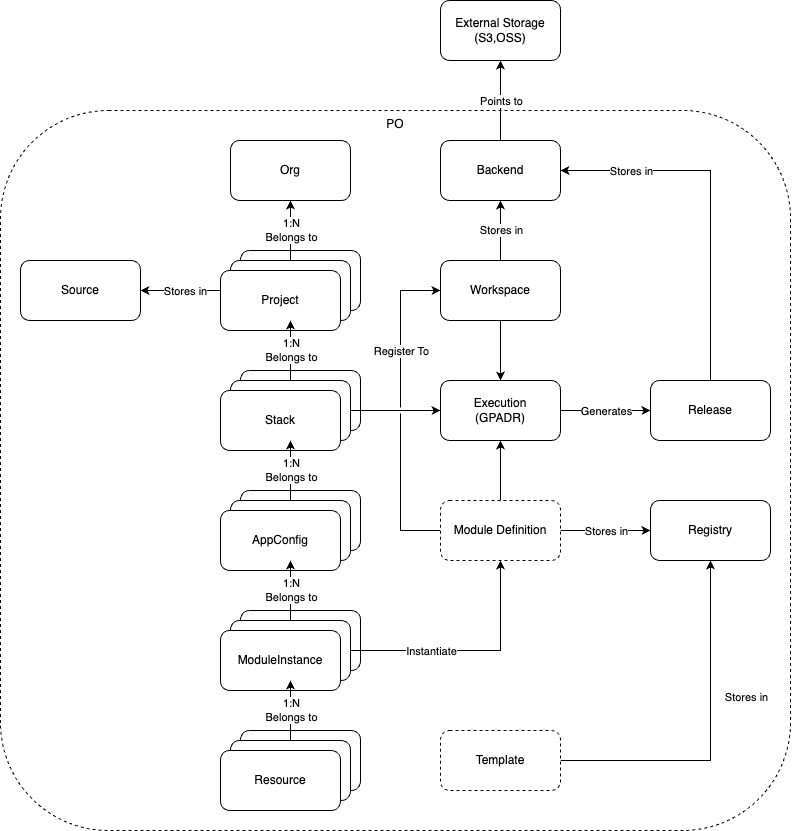

The diagram above was exported from draw.io. Its source (the exported page's mxGraphModel, read from the mxfile embedded in the PNG):
<mxGraphModel dx="2171" dy="1125" grid="1" gridSize="10" guides="1" tooltips="1" connect="1" arrows="1" fold="1" page="1" pageScale="1" pageWidth="4681" pageHeight="3300" math="0" shadow="0">
  <root>
    <mxCell id="0" />
    <mxCell id="1" parent="0" />
    <mxCell id="bqzj3FctRZz5N-8Z0BH2-66" value="PO" style="rounded=1;whiteSpace=wrap;html=1;fillColor=none;dashed=1;verticalAlign=top;align=center;" parent="1" vertex="1">
      <mxGeometry x="850" y="1790" width="790" height="720" as="geometry" />
    </mxCell>
    <mxCell id="bqzj3FctRZz5N-8Z0BH2-4" value="Resource" style="rounded=1;whiteSpace=wrap;html=1;" parent="1" vertex="1">
      <mxGeometry x="1090" y="2410" width="120" height="60" as="geometry" />
    </mxCell>
    <mxCell id="bqzj3FctRZz5N-8Z0BH2-5" value="ModuleInstance" style="rounded=1;whiteSpace=wrap;html=1;" parent="1" vertex="1">
      <mxGeometry x="1090" y="2290" width="120" height="60" as="geometry" />
    </mxCell>
    <mxCell id="bqzj3FctRZz5N-8Z0BH2-6" value="AppConfig" style="rounded=1;whiteSpace=wrap;html=1;" parent="1" vertex="1">
      <mxGeometry x="1090" y="2170" width="120" height="60" as="geometry" />
    </mxCell>
    <mxCell id="bqzj3FctRZz5N-8Z0BH2-7" value="Stack" style="rounded=1;whiteSpace=wrap;html=1;" parent="1" vertex="1">
      <mxGeometry x="1090" y="2050" width="120" height="60" as="geometry" />
    </mxCell>
    <mxCell id="bqzj3FctRZz5N-8Z0BH2-8" value="Project" style="rounded=1;whiteSpace=wrap;html=1;" parent="1" vertex="1">
      <mxGeometry x="1090" y="1930" width="120" height="60" as="geometry" />
    </mxCell>
    <mxCell id="bqzj3FctRZz5N-8Z0BH2-10" value="Org" style="rounded=1;whiteSpace=wrap;html=1;" parent="1" vertex="1">
      <mxGeometry x="1080" y="1820" width="120" height="60" as="geometry" />
    </mxCell>
    <mxCell id="bqzj3FctRZz5N-8Z0BH2-11" value="" style="edgeStyle=orthogonalEdgeStyle;rounded=0;orthogonalLoop=1;jettySize=auto;html=1;" parent="1" source="bqzj3FctRZz5N-8Z0BH2-15" target="bqzj3FctRZz5N-8Z0BH2-10" edge="1">
      <mxGeometry relative="1" as="geometry" />
    </mxCell>
    <mxCell id="bqzj3FctRZz5N-8Z0BH2-12" value="1:N&lt;br&gt;Belongs to" style="edgeLabel;html=1;align=center;verticalAlign=middle;resizable=0;points=[];" parent="bqzj3FctRZz5N-8Z0BH2-11" vertex="1" connectable="0">
      <mxGeometry relative="1" as="geometry">
        <mxPoint as="offset" />
      </mxGeometry>
    </mxCell>
    <mxCell id="bqzj3FctRZz5N-8Z0BH2-13" value="" style="edgeStyle=orthogonalEdgeStyle;rounded=0;orthogonalLoop=1;jettySize=auto;html=1;entryX=1;entryY=0.5;entryDx=0;entryDy=0;" parent="1" source="bqzj3FctRZz5N-8Z0BH2-15" target="bqzj3FctRZz5N-8Z0BH2-26" edge="1">
      <mxGeometry relative="1" as="geometry">
        <mxPoint x="790" y="1970" as="targetPoint" />
      </mxGeometry>
    </mxCell>
    <mxCell id="bqzj3FctRZz5N-8Z0BH2-14" value="Stores in" style="edgeLabel;html=1;align=center;verticalAlign=middle;resizable=0;points=[];" parent="bqzj3FctRZz5N-8Z0BH2-13" vertex="1" connectable="0">
      <mxGeometry relative="1" as="geometry">
        <mxPoint as="offset" />
      </mxGeometry>
    </mxCell>
    <mxCell id="bqzj3FctRZz5N-8Z0BH2-15" value="Project" style="rounded=1;whiteSpace=wrap;html=1;" parent="1" vertex="1">
      <mxGeometry x="1080" y="1940" width="120" height="60" as="geometry" />
    </mxCell>
    <mxCell id="bqzj3FctRZz5N-8Z0BH2-16" value="" style="edgeStyle=orthogonalEdgeStyle;rounded=0;orthogonalLoop=1;jettySize=auto;html=1;" parent="1" source="bqzj3FctRZz5N-8Z0BH2-17" target="bqzj3FctRZz5N-8Z0BH2-29" edge="1">
      <mxGeometry relative="1" as="geometry" />
    </mxCell>
    <mxCell id="bqzj3FctRZz5N-8Z0BH2-17" value="Stack" style="rounded=1;whiteSpace=wrap;html=1;" parent="1" vertex="1">
      <mxGeometry x="1080" y="2060" width="120" height="60" as="geometry" />
    </mxCell>
    <mxCell id="bqzj3FctRZz5N-8Z0BH2-18" value="AppConfig" style="rounded=1;whiteSpace=wrap;html=1;" parent="1" vertex="1">
      <mxGeometry x="1080" y="2180" width="120" height="60" as="geometry" />
    </mxCell>
    <mxCell id="bqzj3FctRZz5N-8Z0BH2-79" value="" style="edgeStyle=orthogonalEdgeStyle;rounded=0;orthogonalLoop=1;jettySize=auto;html=1;entryX=0.5;entryY=1;entryDx=0;entryDy=0;" parent="1" source="bqzj3FctRZz5N-8Z0BH2-19" target="bqzj3FctRZz5N-8Z0BH2-36" edge="1">
      <mxGeometry relative="1" as="geometry">
        <mxPoint x="1280" y="2330" as="targetPoint" />
      </mxGeometry>
    </mxCell>
    <mxCell id="bqzj3FctRZz5N-8Z0BH2-80" value="Instantiate" style="edgeLabel;html=1;align=center;verticalAlign=middle;resizable=0;points=[];" parent="bqzj3FctRZz5N-8Z0BH2-79" vertex="1" connectable="0">
      <mxGeometry relative="1" as="geometry">
        <mxPoint x="-40" as="offset" />
      </mxGeometry>
    </mxCell>
    <mxCell id="bqzj3FctRZz5N-8Z0BH2-19" value="ModuleInstance" style="rounded=1;whiteSpace=wrap;html=1;" parent="1" vertex="1">
      <mxGeometry x="1080" y="2300" width="120" height="60" as="geometry" />
    </mxCell>
    <mxCell id="bqzj3FctRZz5N-8Z0BH2-20" value="Resource" style="rounded=1;whiteSpace=wrap;html=1;" parent="1" vertex="1">
      <mxGeometry x="1080" y="2420" width="120" height="60" as="geometry" />
    </mxCell>
    <mxCell id="bqzj3FctRZz5N-8Z0BH2-21" value="" style="edgeStyle=orthogonalEdgeStyle;rounded=0;orthogonalLoop=1;jettySize=auto;html=1;" parent="1" source="bqzj3FctRZz5N-8Z0BH2-24" target="bqzj3FctRZz5N-8Z0BH2-25" edge="1">
      <mxGeometry relative="1" as="geometry" />
    </mxCell>
    <mxCell id="bqzj3FctRZz5N-8Z0BH2-22" value="Stores in" style="edgeLabel;html=1;align=center;verticalAlign=middle;resizable=0;points=[];" parent="bqzj3FctRZz5N-8Z0BH2-21" vertex="1" connectable="0">
      <mxGeometry relative="1" as="geometry">
        <mxPoint as="offset" />
      </mxGeometry>
    </mxCell>
    <mxCell id="bqzj3FctRZz5N-8Z0BH2-23" value="" style="edgeStyle=orthogonalEdgeStyle;rounded=0;orthogonalLoop=1;jettySize=auto;html=1;" parent="1" source="bqzj3FctRZz5N-8Z0BH2-24" target="bqzj3FctRZz5N-8Z0BH2-29" edge="1">
      <mxGeometry relative="1" as="geometry" />
    </mxCell>
    <mxCell id="bqzj3FctRZz5N-8Z0BH2-24" value="Workspace" style="rounded=1;whiteSpace=wrap;html=1;" parent="1" vertex="1">
      <mxGeometry x="1290" y="1940" width="120" height="60" as="geometry" />
    </mxCell>
    <mxCell id="bqzj3FctRZz5N-8Z0BH2-75" value="" style="edgeStyle=orthogonalEdgeStyle;rounded=0;orthogonalLoop=1;jettySize=auto;html=1;" parent="1" source="bqzj3FctRZz5N-8Z0BH2-25" target="bqzj3FctRZz5N-8Z0BH2-74" edge="1">
      <mxGeometry relative="1" as="geometry" />
    </mxCell>
    <mxCell id="bqzj3FctRZz5N-8Z0BH2-76" value="Points to" style="edgeLabel;html=1;align=center;verticalAlign=middle;resizable=0;points=[];" parent="bqzj3FctRZz5N-8Z0BH2-75" vertex="1" connectable="0">
      <mxGeometry relative="1" as="geometry">
        <mxPoint as="offset" />
      </mxGeometry>
    </mxCell>
    <mxCell id="bqzj3FctRZz5N-8Z0BH2-25" value="Backend" style="rounded=1;whiteSpace=wrap;html=1;" parent="1" vertex="1">
      <mxGeometry x="1290" y="1820" width="120" height="60" as="geometry" />
    </mxCell>
    <mxCell id="bqzj3FctRZz5N-8Z0BH2-26" value="Source" style="rounded=1;whiteSpace=wrap;html=1;" parent="1" vertex="1">
      <mxGeometry x="870" y="1940" width="120" height="60" as="geometry" />
    </mxCell>
    <mxCell id="bqzj3FctRZz5N-8Z0BH2-27" value="" style="edgeStyle=orthogonalEdgeStyle;rounded=0;orthogonalLoop=1;jettySize=auto;html=1;" parent="1" source="bqzj3FctRZz5N-8Z0BH2-29" target="bqzj3FctRZz5N-8Z0BH2-32" edge="1">
      <mxGeometry relative="1" as="geometry" />
    </mxCell>
    <mxCell id="bqzj3FctRZz5N-8Z0BH2-28" value="Generates" style="edgeLabel;html=1;align=center;verticalAlign=middle;resizable=0;points=[];" parent="bqzj3FctRZz5N-8Z0BH2-27" vertex="1" connectable="0">
      <mxGeometry relative="1" as="geometry">
        <mxPoint as="offset" />
      </mxGeometry>
    </mxCell>
    <mxCell id="bqzj3FctRZz5N-8Z0BH2-29" value="Execution&lt;br&gt;(GPADR)" style="rounded=1;whiteSpace=wrap;html=1;" parent="1" vertex="1">
      <mxGeometry x="1290" y="2060" width="120" height="60" as="geometry" />
    </mxCell>
    <mxCell id="bqzj3FctRZz5N-8Z0BH2-30" value="" style="rounded=0;orthogonalLoop=1;jettySize=auto;html=1;entryX=1;entryY=0.5;entryDx=0;entryDy=0;exitX=0.5;exitY=0;exitDx=0;exitDy=0;edgeStyle=orthogonalEdgeStyle;" parent="1" source="bqzj3FctRZz5N-8Z0BH2-32" target="bqzj3FctRZz5N-8Z0BH2-25" edge="1">
      <mxGeometry relative="1" as="geometry">
        <mxPoint x="1560" y="1980" as="targetPoint" />
        <Array as="points">
          <mxPoint x="1560" y="1850" />
        </Array>
      </mxGeometry>
    </mxCell>
    <mxCell id="bqzj3FctRZz5N-8Z0BH2-31" value="Stores in" style="edgeLabel;html=1;align=center;verticalAlign=middle;resizable=0;points=[];" parent="bqzj3FctRZz5N-8Z0BH2-30" vertex="1" connectable="0">
      <mxGeometry relative="1" as="geometry">
        <mxPoint x="-80" y="-30" as="offset" />
      </mxGeometry>
    </mxCell>
    <mxCell id="bqzj3FctRZz5N-8Z0BH2-32" value="Release" style="rounded=1;whiteSpace=wrap;html=1;" parent="1" vertex="1">
      <mxGeometry x="1500" y="2060" width="120" height="60" as="geometry" />
    </mxCell>
    <mxCell id="bqzj3FctRZz5N-8Z0BH2-33" value="" style="edgeStyle=orthogonalEdgeStyle;rounded=0;orthogonalLoop=1;jettySize=auto;html=1;" parent="1" source="bqzj3FctRZz5N-8Z0BH2-36" target="bqzj3FctRZz5N-8Z0BH2-37" edge="1">
      <mxGeometry relative="1" as="geometry" />
    </mxCell>
    <mxCell id="bqzj3FctRZz5N-8Z0BH2-34" value="Stores in" style="edgeLabel;html=1;align=center;verticalAlign=middle;resizable=0;points=[];" parent="bqzj3FctRZz5N-8Z0BH2-33" vertex="1" connectable="0">
      <mxGeometry relative="1" as="geometry">
        <mxPoint as="offset" />
      </mxGeometry>
    </mxCell>
    <mxCell id="bqzj3FctRZz5N-8Z0BH2-35" value="" style="edgeStyle=orthogonalEdgeStyle;rounded=0;orthogonalLoop=1;jettySize=auto;html=1;" parent="1" source="bqzj3FctRZz5N-8Z0BH2-36" target="bqzj3FctRZz5N-8Z0BH2-29" edge="1">
      <mxGeometry relative="1" as="geometry" />
    </mxCell>
    <mxCell id="bqzj3FctRZz5N-8Z0BH2-72" value="" style="edgeStyle=orthogonalEdgeStyle;rounded=0;orthogonalLoop=1;jettySize=auto;html=1;entryX=0;entryY=0.5;entryDx=0;entryDy=0;jumpStyle=gap;" parent="1" source="bqzj3FctRZz5N-8Z0BH2-36" target="bqzj3FctRZz5N-8Z0BH2-24" edge="1">
      <mxGeometry relative="1" as="geometry">
        <Array as="points">
          <mxPoint x="1250" y="2210" />
          <mxPoint x="1250" y="1970" />
        </Array>
      </mxGeometry>
    </mxCell>
    <mxCell id="bqzj3FctRZz5N-8Z0BH2-73" value="Register To" style="edgeLabel;html=1;align=center;verticalAlign=middle;resizable=0;points=[];" parent="bqzj3FctRZz5N-8Z0BH2-72" vertex="1" connectable="0">
      <mxGeometry relative="1" as="geometry">
        <mxPoint y="-60" as="offset" />
      </mxGeometry>
    </mxCell>
    <mxCell id="bqzj3FctRZz5N-8Z0BH2-36" value="Module Definition" style="rounded=1;whiteSpace=wrap;html=1;dashed=1;" parent="1" vertex="1">
      <mxGeometry x="1290" y="2180" width="120" height="60" as="geometry" />
    </mxCell>
    <mxCell id="bqzj3FctRZz5N-8Z0BH2-37" value="Registry" style="rounded=1;whiteSpace=wrap;html=1;" parent="1" vertex="1">
      <mxGeometry x="1500" y="2180" width="120" height="60" as="geometry" />
    </mxCell>
    <mxCell id="bqzj3FctRZz5N-8Z0BH2-39" value="Project" style="rounded=1;whiteSpace=wrap;html=1;" parent="1" vertex="1">
      <mxGeometry x="1070" y="1950" width="120" height="60" as="geometry" />
    </mxCell>
    <mxCell id="bqzj3FctRZz5N-8Z0BH2-41" value="Stack" style="rounded=1;whiteSpace=wrap;html=1;" parent="1" vertex="1">
      <mxGeometry x="1070" y="2070" width="120" height="60" as="geometry" />
    </mxCell>
    <mxCell id="bqzj3FctRZz5N-8Z0BH2-43" value="AppConfig" style="rounded=1;whiteSpace=wrap;html=1;" parent="1" vertex="1">
      <mxGeometry x="1070" y="2190" width="120" height="60" as="geometry" />
    </mxCell>
    <mxCell id="bqzj3FctRZz5N-8Z0BH2-45" value="ModuleInstance" style="rounded=1;whiteSpace=wrap;html=1;" parent="1" vertex="1">
      <mxGeometry x="1070" y="2310" width="120" height="60" as="geometry" />
    </mxCell>
    <mxCell id="bqzj3FctRZz5N-8Z0BH2-46" value="Resource" style="rounded=1;whiteSpace=wrap;html=1;" parent="1" vertex="1">
      <mxGeometry x="1070" y="2430" width="120" height="60" as="geometry" />
    </mxCell>
    <mxCell id="bqzj3FctRZz5N-8Z0BH2-47" value="" style="edgeStyle=orthogonalEdgeStyle;rounded=0;orthogonalLoop=1;jettySize=auto;html=1;" parent="1" source="bqzj3FctRZz5N-8Z0BH2-17" target="bqzj3FctRZz5N-8Z0BH2-15" edge="1">
      <mxGeometry relative="1" as="geometry" />
    </mxCell>
    <mxCell id="bqzj3FctRZz5N-8Z0BH2-48" value="1:N&lt;br style=&quot;border-color: var(--border-color);&quot;&gt;Belongs to" style="edgeLabel;html=1;align=center;verticalAlign=middle;resizable=0;points=[];" parent="bqzj3FctRZz5N-8Z0BH2-47" vertex="1" connectable="0">
      <mxGeometry relative="1" as="geometry">
        <mxPoint as="offset" />
      </mxGeometry>
    </mxCell>
    <mxCell id="bqzj3FctRZz5N-8Z0BH2-49" value="" style="edgeStyle=orthogonalEdgeStyle;rounded=0;orthogonalLoop=1;jettySize=auto;html=1;" parent="1" source="bqzj3FctRZz5N-8Z0BH2-18" target="bqzj3FctRZz5N-8Z0BH2-17" edge="1">
      <mxGeometry relative="1" as="geometry" />
    </mxCell>
    <mxCell id="bqzj3FctRZz5N-8Z0BH2-50" value="1:N&lt;br style=&quot;border-color: var(--border-color);&quot;&gt;Belongs to" style="edgeLabel;html=1;align=center;verticalAlign=middle;resizable=0;points=[];" parent="bqzj3FctRZz5N-8Z0BH2-49" vertex="1" connectable="0">
      <mxGeometry relative="1" as="geometry">
        <mxPoint as="offset" />
      </mxGeometry>
    </mxCell>
    <mxCell id="bqzj3FctRZz5N-8Z0BH2-51" value="" style="edgeStyle=orthogonalEdgeStyle;rounded=0;orthogonalLoop=1;jettySize=auto;html=1;" parent="1" source="bqzj3FctRZz5N-8Z0BH2-19" target="bqzj3FctRZz5N-8Z0BH2-18" edge="1">
      <mxGeometry relative="1" as="geometry">
        <Array as="points">
          <mxPoint x="1140" y="2240" />
          <mxPoint x="1140" y="2240" />
        </Array>
      </mxGeometry>
    </mxCell>
    <mxCell id="bqzj3FctRZz5N-8Z0BH2-52" value="1:N&lt;br style=&quot;border-color: var(--border-color);&quot;&gt;Belongs to" style="edgeLabel;html=1;align=center;verticalAlign=middle;resizable=0;points=[];" parent="bqzj3FctRZz5N-8Z0BH2-51" vertex="1" connectable="0">
      <mxGeometry relative="1" as="geometry">
        <mxPoint as="offset" />
      </mxGeometry>
    </mxCell>
    <mxCell id="bqzj3FctRZz5N-8Z0BH2-53" value="" style="edgeStyle=orthogonalEdgeStyle;rounded=0;orthogonalLoop=1;jettySize=auto;html=1;" parent="1" source="bqzj3FctRZz5N-8Z0BH2-20" target="bqzj3FctRZz5N-8Z0BH2-19" edge="1">
      <mxGeometry relative="1" as="geometry" />
    </mxCell>
    <mxCell id="bqzj3FctRZz5N-8Z0BH2-54" value="1:N&lt;br style=&quot;border-color: var(--border-color);&quot;&gt;Belongs to" style="edgeLabel;html=1;align=center;verticalAlign=middle;resizable=0;points=[];" parent="bqzj3FctRZz5N-8Z0BH2-53" vertex="1" connectable="0">
      <mxGeometry relative="1" as="geometry">
        <mxPoint as="offset" />
      </mxGeometry>
    </mxCell>
    <mxCell id="bqzj3FctRZz5N-8Z0BH2-69" value="" style="rounded=0;orthogonalLoop=1;jettySize=auto;html=1;entryX=0.5;entryY=1;entryDx=0;entryDy=0;exitX=1;exitY=0.5;exitDx=0;exitDy=0;edgeStyle=orthogonalEdgeStyle;" parent="1" source="bqzj3FctRZz5N-8Z0BH2-67" target="bqzj3FctRZz5N-8Z0BH2-37" edge="1">
      <mxGeometry relative="1" as="geometry">
        <mxPoint x="1500" y="2320" as="targetPoint" />
      </mxGeometry>
    </mxCell>
    <mxCell id="bqzj3FctRZz5N-8Z0BH2-70" value="Stores in" style="edgeLabel;html=1;align=center;verticalAlign=middle;resizable=0;points=[];" parent="bqzj3FctRZz5N-8Z0BH2-69" vertex="1" connectable="0">
      <mxGeometry relative="1" as="geometry">
        <mxPoint x="35" y="-40" as="offset" />
      </mxGeometry>
    </mxCell>
    <mxCell id="bqzj3FctRZz5N-8Z0BH2-67" value="Template" style="rounded=1;whiteSpace=wrap;html=1;dashed=1;" parent="1" vertex="1">
      <mxGeometry x="1290" y="2410" width="120" height="60" as="geometry" />
    </mxCell>
    <mxCell id="bqzj3FctRZz5N-8Z0BH2-74" value="External Storage&lt;br&gt;(S3,OSS)" style="rounded=1;whiteSpace=wrap;html=1;" parent="1" vertex="1">
      <mxGeometry x="1290" y="1680" width="120" height="60" as="geometry" />
    </mxCell>
  </root>
</mxGraphModel>